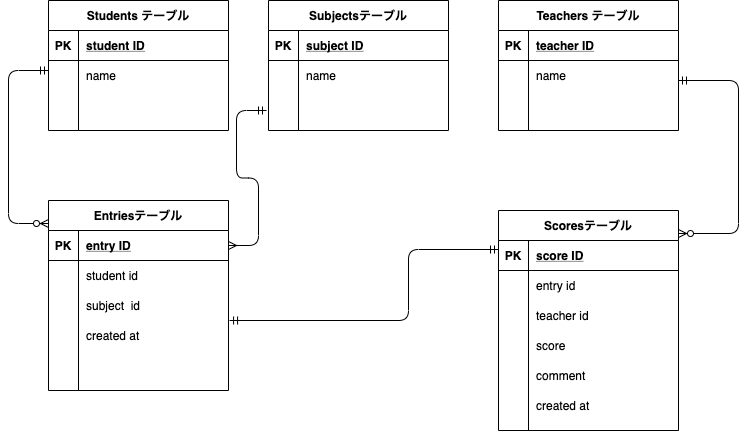

The diagram above was exported from draw.io. Its source (the exported page's mxGraphModel, read from the mxfile embedded in the PNG):
<mxGraphModel dx="280" dy="572" grid="1" gridSize="10" guides="1" tooltips="1" connect="1" arrows="1" fold="1" page="1" pageScale="1" pageWidth="827" pageHeight="1169" math="0" shadow="0">
  <root>
    <mxCell id="0" />
    <mxCell id="1" parent="0" />
    <mxCell id="2" value="Entriesテーブル" style="shape=table;startSize=30;container=1;collapsible=1;childLayout=tableLayout;fixedRows=1;rowLines=0;fontStyle=1;align=center;resizeLast=1;" parent="1" vertex="1">
      <mxGeometry x="110" y="320" width="180" height="190" as="geometry" />
    </mxCell>
    <mxCell id="3" value="" style="shape=partialRectangle;collapsible=0;dropTarget=0;pointerEvents=0;fillColor=none;top=0;left=0;bottom=1;right=0;points=[[0,0.5],[1,0.5]];portConstraint=eastwest;" parent="2" vertex="1">
      <mxGeometry y="30" width="180" height="30" as="geometry" />
    </mxCell>
    <mxCell id="4" value="PK" style="shape=partialRectangle;connectable=0;fillColor=none;top=0;left=0;bottom=0;right=0;fontStyle=1;overflow=hidden;" parent="3" vertex="1">
      <mxGeometry width="30" height="30" as="geometry" />
    </mxCell>
    <mxCell id="5" value="entry ID" style="shape=partialRectangle;connectable=0;fillColor=none;top=0;left=0;bottom=0;right=0;align=left;spacingLeft=6;fontStyle=5;overflow=hidden;" parent="3" vertex="1">
      <mxGeometry x="30" width="150" height="30" as="geometry" />
    </mxCell>
    <mxCell id="6" value="" style="shape=partialRectangle;collapsible=0;dropTarget=0;pointerEvents=0;fillColor=none;top=0;left=0;bottom=0;right=0;points=[[0,0.5],[1,0.5]];portConstraint=eastwest;" parent="2" vertex="1">
      <mxGeometry y="60" width="180" height="30" as="geometry" />
    </mxCell>
    <mxCell id="7" value="" style="shape=partialRectangle;connectable=0;fillColor=none;top=0;left=0;bottom=0;right=0;editable=1;overflow=hidden;" parent="6" vertex="1">
      <mxGeometry width="30" height="30" as="geometry" />
    </mxCell>
    <mxCell id="8" value="student id" style="shape=partialRectangle;connectable=0;fillColor=none;top=0;left=0;bottom=0;right=0;align=left;spacingLeft=6;overflow=hidden;" parent="6" vertex="1">
      <mxGeometry x="30" width="150" height="30" as="geometry" />
    </mxCell>
    <mxCell id="9" value="" style="shape=partialRectangle;collapsible=0;dropTarget=0;pointerEvents=0;fillColor=none;top=0;left=0;bottom=0;right=0;points=[[0,0.5],[1,0.5]];portConstraint=eastwest;" parent="2" vertex="1">
      <mxGeometry y="90" width="180" height="30" as="geometry" />
    </mxCell>
    <mxCell id="10" value="" style="shape=partialRectangle;connectable=0;fillColor=none;top=0;left=0;bottom=0;right=0;editable=1;overflow=hidden;" parent="9" vertex="1">
      <mxGeometry width="30" height="30" as="geometry" />
    </mxCell>
    <mxCell id="11" value="subject  id" style="shape=partialRectangle;connectable=0;fillColor=none;top=0;left=0;bottom=0;right=0;align=left;spacingLeft=6;overflow=hidden;" parent="9" vertex="1">
      <mxGeometry x="30" width="150" height="30" as="geometry" />
    </mxCell>
    <mxCell id="12" value="" style="shape=partialRectangle;collapsible=0;dropTarget=0;pointerEvents=0;fillColor=none;top=0;left=0;bottom=0;right=0;points=[[0,0.5],[1,0.5]];portConstraint=eastwest;" parent="2" vertex="1">
      <mxGeometry y="120" width="180" height="30" as="geometry" />
    </mxCell>
    <mxCell id="13" value="" style="shape=partialRectangle;connectable=0;fillColor=none;top=0;left=0;bottom=0;right=0;editable=1;overflow=hidden;" parent="12" vertex="1">
      <mxGeometry width="30" height="30" as="geometry" />
    </mxCell>
    <mxCell id="14" value="created at" style="shape=partialRectangle;connectable=0;fillColor=none;top=0;left=0;bottom=0;right=0;align=left;spacingLeft=6;overflow=hidden;" parent="12" vertex="1">
      <mxGeometry x="30" width="150" height="30" as="geometry" />
    </mxCell>
    <mxCell id="15" value="Students テーブル" style="shape=table;startSize=30;container=1;collapsible=1;childLayout=tableLayout;fixedRows=1;rowLines=0;fontStyle=1;align=center;resizeLast=1;" parent="1" vertex="1">
      <mxGeometry x="110" y="120" width="180" height="130" as="geometry" />
    </mxCell>
    <mxCell id="16" value="" style="shape=partialRectangle;collapsible=0;dropTarget=0;pointerEvents=0;fillColor=none;top=0;left=0;bottom=1;right=0;points=[[0,0.5],[1,0.5]];portConstraint=eastwest;" parent="15" vertex="1">
      <mxGeometry y="30" width="180" height="30" as="geometry" />
    </mxCell>
    <mxCell id="17" value="PK" style="shape=partialRectangle;connectable=0;fillColor=none;top=0;left=0;bottom=0;right=0;fontStyle=1;overflow=hidden;" parent="16" vertex="1">
      <mxGeometry width="30" height="30" as="geometry" />
    </mxCell>
    <mxCell id="18" value="student ID" style="shape=partialRectangle;connectable=0;fillColor=none;top=0;left=0;bottom=0;right=0;align=left;spacingLeft=6;fontStyle=5;overflow=hidden;" parent="16" vertex="1">
      <mxGeometry x="30" width="150" height="30" as="geometry" />
    </mxCell>
    <mxCell id="19" value="" style="shape=partialRectangle;collapsible=0;dropTarget=0;pointerEvents=0;fillColor=none;top=0;left=0;bottom=0;right=0;points=[[0,0.5],[1,0.5]];portConstraint=eastwest;" parent="15" vertex="1">
      <mxGeometry y="60" width="180" height="30" as="geometry" />
    </mxCell>
    <mxCell id="20" value="" style="shape=partialRectangle;connectable=0;fillColor=none;top=0;left=0;bottom=0;right=0;editable=1;overflow=hidden;" parent="19" vertex="1">
      <mxGeometry width="30" height="30" as="geometry" />
    </mxCell>
    <mxCell id="21" value="name" style="shape=partialRectangle;connectable=0;fillColor=none;top=0;left=0;bottom=0;right=0;align=left;spacingLeft=6;overflow=hidden;" parent="19" vertex="1">
      <mxGeometry x="30" width="150" height="30" as="geometry" />
    </mxCell>
    <mxCell id="25" value="" style="shape=partialRectangle;collapsible=0;dropTarget=0;pointerEvents=0;fillColor=none;top=0;left=0;bottom=0;right=0;points=[[0,0.5],[1,0.5]];portConstraint=eastwest;" parent="15" vertex="1">
      <mxGeometry y="90" width="180" height="30" as="geometry" />
    </mxCell>
    <mxCell id="26" value="" style="shape=partialRectangle;connectable=0;fillColor=none;top=0;left=0;bottom=0;right=0;editable=1;overflow=hidden;" parent="25" vertex="1">
      <mxGeometry width="30" height="30" as="geometry" />
    </mxCell>
    <mxCell id="27" value="" style="shape=partialRectangle;connectable=0;fillColor=none;top=0;left=0;bottom=0;right=0;align=left;spacingLeft=6;overflow=hidden;" parent="25" vertex="1">
      <mxGeometry x="30" width="150" height="30" as="geometry" />
    </mxCell>
    <mxCell id="44" value="" style="edgeStyle=orthogonalEdgeStyle;fontSize=12;html=1;endArrow=ERmandOne;endFill=0;startArrow=ERzeroToMany;startFill=1;" parent="1" edge="1">
      <mxGeometry width="100" height="100" relative="1" as="geometry">
        <mxPoint x="110" y="343" as="sourcePoint" />
        <mxPoint x="110" y="190" as="targetPoint" />
        <Array as="points">
          <mxPoint x="70" y="343" />
          <mxPoint x="70" y="190" />
        </Array>
      </mxGeometry>
    </mxCell>
    <mxCell id="50" value="Teachers テーブル" style="shape=table;startSize=30;container=1;collapsible=1;childLayout=tableLayout;fixedRows=1;rowLines=0;fontStyle=1;align=center;resizeLast=1;" parent="1" vertex="1">
      <mxGeometry x="560" y="120" width="180" height="130" as="geometry" />
    </mxCell>
    <mxCell id="51" value="" style="shape=partialRectangle;collapsible=0;dropTarget=0;pointerEvents=0;fillColor=none;top=0;left=0;bottom=1;right=0;points=[[0,0.5],[1,0.5]];portConstraint=eastwest;" parent="50" vertex="1">
      <mxGeometry y="30" width="180" height="30" as="geometry" />
    </mxCell>
    <mxCell id="52" value="PK" style="shape=partialRectangle;connectable=0;fillColor=none;top=0;left=0;bottom=0;right=0;fontStyle=1;overflow=hidden;" parent="51" vertex="1">
      <mxGeometry width="30" height="30" as="geometry" />
    </mxCell>
    <mxCell id="53" value="teacher ID" style="shape=partialRectangle;connectable=0;fillColor=none;top=0;left=0;bottom=0;right=0;align=left;spacingLeft=6;fontStyle=5;overflow=hidden;" parent="51" vertex="1">
      <mxGeometry x="30" width="150" height="30" as="geometry" />
    </mxCell>
    <mxCell id="54" value="" style="shape=partialRectangle;collapsible=0;dropTarget=0;pointerEvents=0;fillColor=none;top=0;left=0;bottom=0;right=0;points=[[0,0.5],[1,0.5]];portConstraint=eastwest;" parent="50" vertex="1">
      <mxGeometry y="60" width="180" height="30" as="geometry" />
    </mxCell>
    <mxCell id="55" value="" style="shape=partialRectangle;connectable=0;fillColor=none;top=0;left=0;bottom=0;right=0;editable=1;overflow=hidden;" parent="54" vertex="1">
      <mxGeometry width="30" height="30" as="geometry" />
    </mxCell>
    <mxCell id="56" value="name" style="shape=partialRectangle;connectable=0;fillColor=none;top=0;left=0;bottom=0;right=0;align=left;spacingLeft=6;overflow=hidden;" parent="54" vertex="1">
      <mxGeometry x="30" width="150" height="30" as="geometry" />
    </mxCell>
    <mxCell id="60" value="" style="shape=partialRectangle;collapsible=0;dropTarget=0;pointerEvents=0;fillColor=none;top=0;left=0;bottom=0;right=0;points=[[0,0.5],[1,0.5]];portConstraint=eastwest;" parent="50" vertex="1">
      <mxGeometry y="90" width="180" height="30" as="geometry" />
    </mxCell>
    <mxCell id="61" value="" style="shape=partialRectangle;connectable=0;fillColor=none;top=0;left=0;bottom=0;right=0;editable=1;overflow=hidden;" parent="60" vertex="1">
      <mxGeometry width="30" height="30" as="geometry" />
    </mxCell>
    <mxCell id="62" value="" style="shape=partialRectangle;connectable=0;fillColor=none;top=0;left=0;bottom=0;right=0;align=left;spacingLeft=6;overflow=hidden;" parent="60" vertex="1">
      <mxGeometry x="30" width="150" height="30" as="geometry" />
    </mxCell>
    <mxCell id="137" value="Scoresテーブル" style="shape=table;startSize=30;container=1;collapsible=1;childLayout=tableLayout;fixedRows=1;rowLines=0;fontStyle=1;align=center;resizeLast=1;" parent="1" vertex="1">
      <mxGeometry x="560" y="330" width="180" height="220" as="geometry" />
    </mxCell>
    <mxCell id="138" value="" style="shape=partialRectangle;collapsible=0;dropTarget=0;pointerEvents=0;fillColor=none;top=0;left=0;bottom=1;right=0;points=[[0,0.5],[1,0.5]];portConstraint=eastwest;" parent="137" vertex="1">
      <mxGeometry y="30" width="180" height="30" as="geometry" />
    </mxCell>
    <mxCell id="139" value="PK" style="shape=partialRectangle;connectable=0;fillColor=none;top=0;left=0;bottom=0;right=0;fontStyle=1;overflow=hidden;" parent="138" vertex="1">
      <mxGeometry width="30" height="30" as="geometry" />
    </mxCell>
    <mxCell id="140" value="score ID" style="shape=partialRectangle;connectable=0;fillColor=none;top=0;left=0;bottom=0;right=0;align=left;spacingLeft=6;fontStyle=5;overflow=hidden;" parent="138" vertex="1">
      <mxGeometry x="30" width="150" height="30" as="geometry" />
    </mxCell>
    <mxCell id="144" value="" style="shape=partialRectangle;collapsible=0;dropTarget=0;pointerEvents=0;fillColor=none;top=0;left=0;bottom=0;right=0;points=[[0,0.5],[1,0.5]];portConstraint=eastwest;" parent="137" vertex="1">
      <mxGeometry y="60" width="180" height="30" as="geometry" />
    </mxCell>
    <mxCell id="145" value="" style="shape=partialRectangle;connectable=0;fillColor=none;top=0;left=0;bottom=0;right=0;editable=1;overflow=hidden;" parent="144" vertex="1">
      <mxGeometry width="30" height="30" as="geometry" />
    </mxCell>
    <mxCell id="146" value="entry id" style="shape=partialRectangle;connectable=0;fillColor=none;top=0;left=0;bottom=0;right=0;align=left;spacingLeft=6;overflow=hidden;" parent="144" vertex="1">
      <mxGeometry x="30" width="150" height="30" as="geometry" />
    </mxCell>
    <mxCell id="150" value="" style="shape=partialRectangle;collapsible=0;dropTarget=0;pointerEvents=0;fillColor=none;top=0;left=0;bottom=0;right=0;points=[[0,0.5],[1,0.5]];portConstraint=eastwest;" parent="137" vertex="1">
      <mxGeometry y="90" width="180" height="30" as="geometry" />
    </mxCell>
    <mxCell id="151" value="" style="shape=partialRectangle;connectable=0;fillColor=none;top=0;left=0;bottom=0;right=0;editable=1;overflow=hidden;" parent="150" vertex="1">
      <mxGeometry width="30" height="30" as="geometry" />
    </mxCell>
    <mxCell id="152" value="teacher id" style="shape=partialRectangle;connectable=0;fillColor=none;top=0;left=0;bottom=0;right=0;align=left;spacingLeft=6;overflow=hidden;" parent="150" vertex="1">
      <mxGeometry x="30" width="150" height="30" as="geometry" />
    </mxCell>
    <mxCell id="147" value="" style="shape=partialRectangle;collapsible=0;dropTarget=0;pointerEvents=0;fillColor=none;top=0;left=0;bottom=0;right=0;points=[[0,0.5],[1,0.5]];portConstraint=eastwest;" parent="137" vertex="1">
      <mxGeometry y="120" width="180" height="30" as="geometry" />
    </mxCell>
    <mxCell id="148" value="" style="shape=partialRectangle;connectable=0;fillColor=none;top=0;left=0;bottom=0;right=0;editable=1;overflow=hidden;" parent="147" vertex="1">
      <mxGeometry width="30" height="30" as="geometry" />
    </mxCell>
    <mxCell id="149" value="score " style="shape=partialRectangle;connectable=0;fillColor=none;top=0;left=0;bottom=0;right=0;align=left;spacingLeft=6;overflow=hidden;" parent="147" vertex="1">
      <mxGeometry x="30" width="150" height="30" as="geometry" />
    </mxCell>
    <mxCell id="187" value="" style="shape=partialRectangle;collapsible=0;dropTarget=0;pointerEvents=0;fillColor=none;top=0;left=0;bottom=0;right=0;points=[[0,0.5],[1,0.5]];portConstraint=eastwest;" parent="137" vertex="1">
      <mxGeometry y="150" width="180" height="30" as="geometry" />
    </mxCell>
    <mxCell id="188" value="" style="shape=partialRectangle;connectable=0;fillColor=none;top=0;left=0;bottom=0;right=0;editable=1;overflow=hidden;" parent="187" vertex="1">
      <mxGeometry width="30" height="30" as="geometry" />
    </mxCell>
    <mxCell id="189" value="comment" style="shape=partialRectangle;connectable=0;fillColor=none;top=0;left=0;bottom=0;right=0;align=left;spacingLeft=6;overflow=hidden;" parent="187" vertex="1">
      <mxGeometry x="30" width="150" height="30" as="geometry" />
    </mxCell>
    <mxCell id="153" value="" style="shape=partialRectangle;collapsible=0;dropTarget=0;pointerEvents=0;fillColor=none;top=0;left=0;bottom=0;right=0;points=[[0,0.5],[1,0.5]];portConstraint=eastwest;" parent="137" vertex="1">
      <mxGeometry y="180" width="180" height="30" as="geometry" />
    </mxCell>
    <mxCell id="154" value="" style="shape=partialRectangle;connectable=0;fillColor=none;top=0;left=0;bottom=0;right=0;editable=1;overflow=hidden;" parent="153" vertex="1">
      <mxGeometry width="30" height="30" as="geometry" />
    </mxCell>
    <mxCell id="155" value="created at" style="shape=partialRectangle;connectable=0;fillColor=none;top=0;left=0;bottom=0;right=0;align=left;spacingLeft=6;overflow=hidden;" parent="153" vertex="1">
      <mxGeometry x="30" width="150" height="30" as="geometry" />
    </mxCell>
    <mxCell id="177" value="" style="edgeStyle=orthogonalEdgeStyle;fontSize=12;html=1;endArrow=ERmandOne;endFill=0;startArrow=ERzeroToMany;startFill=1;" parent="1" edge="1">
      <mxGeometry width="100" height="100" relative="1" as="geometry">
        <mxPoint x="740" y="353" as="sourcePoint" />
        <mxPoint x="740" y="200" as="targetPoint" />
        <Array as="points">
          <mxPoint x="800" y="353" />
          <mxPoint x="800" y="200" />
        </Array>
      </mxGeometry>
    </mxCell>
    <mxCell id="184" value="" style="edgeStyle=orthogonalEdgeStyle;fontSize=12;html=1;endArrow=ERmandOne;endFill=0;startArrow=ERmandOne;startFill=0;entryX=0;entryY=0.3;entryDx=0;entryDy=0;entryPerimeter=0;exitX=1.006;exitY=0;exitDx=0;exitDy=0;exitPerimeter=0;" parent="1" source="12" target="138" edge="1">
      <mxGeometry width="100" height="100" relative="1" as="geometry">
        <mxPoint x="420" y="605" as="sourcePoint" />
        <mxPoint x="500" y="370" as="targetPoint" />
        <Array as="points">
          <mxPoint x="470" y="440" />
          <mxPoint x="470" y="369" />
        </Array>
      </mxGeometry>
    </mxCell>
    <mxCell id="190" value="Subjectsテーブル" style="shape=table;startSize=30;container=1;collapsible=1;childLayout=tableLayout;fixedRows=1;rowLines=0;fontStyle=1;align=center;resizeLast=1;" parent="1" vertex="1">
      <mxGeometry x="330" y="120" width="180" height="130" as="geometry" />
    </mxCell>
    <mxCell id="191" value="" style="shape=partialRectangle;collapsible=0;dropTarget=0;pointerEvents=0;fillColor=none;top=0;left=0;bottom=1;right=0;points=[[0,0.5],[1,0.5]];portConstraint=eastwest;" parent="190" vertex="1">
      <mxGeometry y="30" width="180" height="30" as="geometry" />
    </mxCell>
    <mxCell id="192" value="PK" style="shape=partialRectangle;connectable=0;fillColor=none;top=0;left=0;bottom=0;right=0;fontStyle=1;overflow=hidden;" parent="191" vertex="1">
      <mxGeometry width="30" height="30" as="geometry" />
    </mxCell>
    <mxCell id="193" value="subject ID" style="shape=partialRectangle;connectable=0;fillColor=none;top=0;left=0;bottom=0;right=0;align=left;spacingLeft=6;fontStyle=5;overflow=hidden;" parent="191" vertex="1">
      <mxGeometry x="30" width="150" height="30" as="geometry" />
    </mxCell>
    <mxCell id="194" value="" style="shape=partialRectangle;collapsible=0;dropTarget=0;pointerEvents=0;fillColor=none;top=0;left=0;bottom=0;right=0;points=[[0,0.5],[1,0.5]];portConstraint=eastwest;" parent="190" vertex="1">
      <mxGeometry y="60" width="180" height="30" as="geometry" />
    </mxCell>
    <mxCell id="195" value="" style="shape=partialRectangle;connectable=0;fillColor=none;top=0;left=0;bottom=0;right=0;editable=1;overflow=hidden;" parent="194" vertex="1">
      <mxGeometry width="30" height="30" as="geometry" />
    </mxCell>
    <mxCell id="196" value="name" style="shape=partialRectangle;connectable=0;fillColor=none;top=0;left=0;bottom=0;right=0;align=left;spacingLeft=6;overflow=hidden;" parent="194" vertex="1">
      <mxGeometry x="30" width="150" height="30" as="geometry" />
    </mxCell>
    <mxCell id="204" value="" style="edgeStyle=entityRelationEdgeStyle;fontSize=12;html=1;endArrow=ERmandOne;startArrow=ERmany;startFill=0;exitX=1;exitY=0.5;exitDx=0;exitDy=0;endFill=0;" parent="1" source="3" edge="1">
      <mxGeometry width="100" height="100" relative="1" as="geometry">
        <mxPoint x="290" y="202" as="sourcePoint" />
        <mxPoint x="328" y="230" as="targetPoint" />
      </mxGeometry>
    </mxCell>
  </root>
</mxGraphModel>